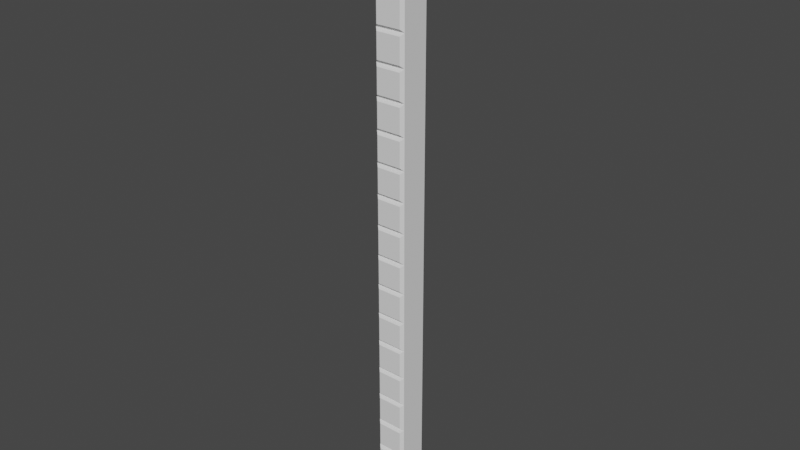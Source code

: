 # Source: Side.blend  (saved by Blender 3.6.11; exported with 4.5.12 LTS)
import bpy
from mathutils import Matrix  # noqa: F401  (used for matrix-valued properties, if any)

bpy.ops.wm.read_factory_settings(use_empty=True)
scene = bpy.context.scene
scene.name = 'Scene'

# ---- world
world_world = bpy.data.worlds.new('World'); scene.world = world_world
world_world.use_nodes = True; world_world.node_tree.nodes.clear()
_N = world_world.node_tree.nodes; _L = world_world.node_tree.links
n0 = _N.new('ShaderNodeOutputWorld'); n0.name = 'World Output'; n0.location = (300, 300)
n1 = _N.new('ShaderNodeBackground'); n1.name = 'Background'; n1.location = (10, 300)
n1.inputs[0].default_value = (0.05088, 0.05088, 0.05088, 1.0)
_L.new(n1.outputs[0], n0.inputs[0])
n0.is_active_output = True
world_world.color = (0.05088, 0.05088, 0.05088)
world_world.use_sun_shadow = False
world_world.sun_shadow_jitter_overblur = 0.0

# ---- meshes
me_0 = bpy.data.meshes.new('0')
me_0.from_pydata([(-1.0, 1.0, 0.0), (-1.0, 1.0, 2.0), (1.0, 1.0, 0.0), (1.0, 1.0, 2.0), (-0.81, -1.0, 0.19), (-1.0, -0.81, 0.0), (-0.81, -1.0, 1.81), (-1.0, -0.81, 2.0), (0.81, -1.0, 0.19), (1.0, -0.81, 0.0), (0.81, -1.0, 1.81), (1.0, -0.81, 2.0), (-1.0, 1.0, 8.0), (-1.0, 1.0, 10.0), (1.0, 1.0, 8.0), (1.0, 1.0, 10.0), (-0.81, -1.0, 8.19), (-1.0, -0.81, 8.0), (-0.81, -1.0, 9.81), (-1.0, -0.81, 10.0), (0.81, -1.0, 8.19), (1.0, -0.81, 8.0), (0.81, -1.0, 9.81), (1.0, -0.81, 10.0), (-1.0, 1.0, 2.0), (-1.0, 1.0, 4.0), (1.0, 1.0, 2.0), (1.0, 1.0, 4.0), (-0.81, -1.0, 2.19), (-1.0, -0.81, 2.0), (-0.81, -1.0, 3.81), (-1.0, -0.81, 4.0), (0.81, -1.0, 2.19), (1.0, -0.81, 2.0), (0.81, -1.0, 3.81), (1.0, -0.81, 4.0), (-1.0, 1.0, 4.0), (-1.0, 1.0, 6.0), (1.0, 1.0, 4.0), (1.0, 1.0, 6.0), (-0.81, -1.0, 4.19), (-1.0, -0.81, 4.0), (-0.81, -1.0, 5.81), (-1.0, -0.81, 6.0), (0.81, -1.0, 4.19), (1.0, -0.81, 4.0), (0.81, -1.0, 5.81), (1.0, -0.81, 6.0), (-1.0, 1.0, 6.0), (-1.0, 1.0, 8.0), (1.0, 1.0, 6.0), (1.0, 1.0, 8.0), (-0.81, -1.0, 6.19), (-1.0, -0.81, 6.0), (-0.81, -1.0, 7.81), (-1.0, -0.81, 8.0), (0.81, -1.0, 6.19), (1.0, -0.81, 6.0), (0.81, -1.0, 7.81), (1.0, -0.81, 8.0), (-1.0, 1.0, 10.0), (-1.0, 1.0, 12.0), (1.0, 1.0, 10.0), (1.0, 1.0, 12.0), (-0.81, -1.0, 10.19), (-1.0, -0.81, 10.0), (-0.81, -1.0, 11.81), (-1.0, -0.81, 12.0), (0.81, -1.0, 10.19), (1.0, -0.81, 10.0), (0.81, -1.0, 11.81), (1.0, -0.81, 12.0), (-1.0, 1.0, 18.0), (-1.0, 1.0, 20.0), (1.0, 1.0, 18.0), (1.0, 1.0, 20.0), (-0.81, -1.0, 18.19), (-1.0, -0.81, 18.0), (-0.81, -1.0, 19.81), (-1.0, -0.81, 20.0), (0.81, -1.0, 18.19), (1.0, -0.81, 18.0), (0.81, -1.0, 19.81), (1.0, -0.81, 20.0), (-1.0, 1.0, 12.0), (-1.0, 1.0, 14.0), (1.0, 1.0, 12.0), (1.0, 1.0, 14.0), (-0.81, -1.0, 12.19), (-1.0, -0.81, 12.0), (-0.81, -1.0, 13.81), (-1.0, -0.81, 14.0), (0.81, -1.0, 12.19), (1.0, -0.81, 12.0), (0.81, -1.0, 13.81), (1.0, -0.81, 14.0), (-1.0, 1.0, 14.0), (-1.0, 1.0, 16.0), (1.0, 1.0, 14.0), (1.0, 1.0, 16.0), (-0.81, -1.0, 14.19), (-1.0, -0.81, 14.0), (-0.81, -1.0, 15.81), (-1.0, -0.81, 16.0), (0.81, -1.0, 14.19), (1.0, -0.81, 14.0), (0.81, -1.0, 15.81), (1.0, -0.81, 16.0), (-1.0, 1.0, 16.0), (-1.0, 1.0, 18.0), (1.0, 1.0, 16.0), (1.0, 1.0, 18.0), (-0.81, -1.0, 16.19), (-1.0, -0.81, 16.0), (-0.81, -1.0, 17.81), (-1.0, -0.81, 18.0), (0.81, -1.0, 16.19), (1.0, -0.81, 16.0), (0.81, -1.0, 17.81), (1.0, -0.81, 18.0), (-1.0, 1.0, -10.0), (-1.0, 1.0, -8.0), (1.0, 1.0, -10.0), (1.0, 1.0, -8.0), (-0.81, -1.0, -9.81), (-1.0, -0.81, -10.0), (-0.81, -1.0, -8.19), (-1.0, -0.81, -8.0), (0.81, -1.0, -9.81), (1.0, -0.81, -10.0), (0.81, -1.0, -8.19), (1.0, -0.81, -8.0), (-1.0, 1.0, -2.0), (-1.0, 1.0, 0.0), (1.0, 1.0, -2.0), (1.0, 1.0, 0.0), (-0.81, -1.0, -1.81), (-1.0, -0.81, -2.0), (-0.81, -1.0, -0.19), (-1.0, -0.81, 0.0), (0.81, -1.0, -1.81), (1.0, -0.81, -2.0), (0.81, -1.0, -0.19), (1.0, -0.81, 0.0), (-1.0, 1.0, -8.0), (-1.0, 1.0, -6.0), (1.0, 1.0, -8.0), (1.0, 1.0, -6.0), (-0.81, -1.0, -7.81), (-1.0, -0.81, -8.0), (-0.81, -1.0, -6.19), (-1.0, -0.81, -6.0), (0.81, -1.0, -7.81), (1.0, -0.81, -8.0), (0.81, -1.0, -6.19), (1.0, -0.81, -6.0), (-1.0, 1.0, -6.0), (-1.0, 1.0, -4.0), (1.0, 1.0, -6.0), (1.0, 1.0, -4.0), (-0.81, -1.0, -5.81), (-1.0, -0.81, -6.0), (-0.81, -1.0, -4.19), (-1.0, -0.81, -4.0), (0.81, -1.0, -5.81), (1.0, -0.81, -6.0), (0.81, -1.0, -4.19), (1.0, -0.81, -4.0), (-1.0, 1.0, -4.0), (-1.0, 1.0, -2.0), (1.0, 1.0, -4.0), (1.0, 1.0, -2.0), (-0.81, -1.0, -3.81), (-1.0, -0.81, -4.0), (-0.81, -1.0, -2.19), (-1.0, -0.81, -2.0), (0.81, -1.0, -3.81), (1.0, -0.81, -4.0), (0.81, -1.0, -2.19), (1.0, -0.81, -2.0), (-1.0, 1.0, -20.0), (-1.0, 1.0, -18.0), (1.0, 1.0, -20.0), (1.0, 1.0, -18.0), (-0.81, -1.0, -19.81), (-1.0, -0.81, -20.0), (-0.81, -1.0, -18.19), (-1.0, -0.81, -18.0), (0.81, -1.0, -19.81), (1.0, -0.81, -20.0), (0.81, -1.0, -18.19), (1.0, -0.81, -18.0), (-1.0, 1.0, -12.0), (-1.0, 1.0, -10.0), (1.0, 1.0, -12.0), (1.0, 1.0, -10.0), (-0.81, -1.0, -11.81), (-1.0, -0.81, -12.0), (-0.81, -1.0, -10.19), (-1.0, -0.81, -10.0), (0.81, -1.0, -11.81), (1.0, -0.81, -12.0), (0.81, -1.0, -10.19), (1.0, -0.81, -10.0), (-1.0, 1.0, -18.0), (-1.0, 1.0, -16.0), (1.0, 1.0, -18.0), (1.0, 1.0, -16.0), (-0.81, -1.0, -17.81), (-1.0, -0.81, -18.0), (-0.81, -1.0, -16.19), (-1.0, -0.81, -16.0), (0.81, -1.0, -17.81), (1.0, -0.81, -18.0), (0.81, -1.0, -16.19), (1.0, -0.81, -16.0), (-1.0, 1.0, -16.0), (-1.0, 1.0, -14.0), (1.0, 1.0, -16.0), (1.0, 1.0, -14.0), (-0.81, -1.0, -15.81), (-1.0, -0.81, -16.0), (-0.81, -1.0, -14.19), (-1.0, -0.81, -14.0), (0.81, -1.0, -15.81), (1.0, -0.81, -16.0), (0.81, -1.0, -14.19), (1.0, -0.81, -14.0), (-1.0, 1.0, -14.0), (-1.0, 1.0, -12.0), (1.0, 1.0, -14.0), (1.0, 1.0, -12.0), (-0.81, -1.0, -13.81), (-1.0, -0.81, -14.0), (-0.81, -1.0, -12.19), (-1.0, -0.81, -12.0), (0.81, -1.0, -13.81), (1.0, -0.81, -14.0), (0.81, -1.0, -12.19), (1.0, -0.81, -12.0)], [], [(8, 10, 6, 4), (0, 1, 3, 2), (3, 1, 7, 11), (5, 7, 1, 0), (2, 3, 11, 9), (4, 6, 7, 5), (10, 8, 9, 11), (5, 9, 8, 4), (11, 7, 6, 10), (0, 2, 9, 5), (20, 22, 18, 16), (12, 13, 15, 14), (15, 13, 19, 23), (17, 19, 13, 12), (14, 15, 23, 21), (16, 18, 19, 17), (22, 20, 21, 23), (17, 21, 20, 16), (23, 19, 18, 22), (12, 14, 21, 17), (32, 34, 30, 28), (24, 25, 27, 26), (27, 25, 31, 35), (29, 31, 25, 24), (26, 27, 35, 33), (28, 30, 31, 29), (34, 32, 33, 35), (29, 33, 32, 28), (35, 31, 30, 34), (24, 26, 33, 29), (44, 46, 42, 40), (36, 37, 39, 38), (39, 37, 43, 47), (41, 43, 37, 36), (38, 39, 47, 45), (40, 42, 43, 41), (46, 44, 45, 47), (41, 45, 44, 40), (47, 43, 42, 46), (36, 38, 45, 41), (56, 58, 54, 52), (48, 49, 51, 50), (51, 49, 55, 59), (53, 55, 49, 48), (50, 51, 59, 57), (52, 54, 55, 53), (58, 56, 57, 59), (53, 57, 56, 52), (59, 55, 54, 58), (48, 50, 57, 53), (68, 70, 66, 64), (60, 61, 63, 62), (63, 61, 67, 71), (65, 67, 61, 60), (62, 63, 71, 69), (64, 66, 67, 65), (70, 68, 69, 71), (65, 69, 68, 64), (71, 67, 66, 70), (60, 62, 69, 65), (80, 82, 78, 76), (72, 73, 75, 74), (75, 73, 79, 83), (77, 79, 73, 72), (74, 75, 83, 81), (76, 78, 79, 77), (82, 80, 81, 83), (77, 81, 80, 76), (83, 79, 78, 82), (72, 74, 81, 77), (92, 94, 90, 88), (84, 85, 87, 86), (87, 85, 91, 95), (89, 91, 85, 84), (86, 87, 95, 93), (88, 90, 91, 89), (94, 92, 93, 95), (89, 93, 92, 88), (95, 91, 90, 94), (84, 86, 93, 89), (104, 106, 102, 100), (96, 97, 99, 98), (99, 97, 103, 107), (101, 103, 97, 96), (98, 99, 107, 105), (100, 102, 103, 101), (106, 104, 105, 107), (101, 105, 104, 100), (107, 103, 102, 106), (96, 98, 105, 101), (116, 118, 114, 112), (108, 109, 111, 110), (111, 109, 115, 119), (113, 115, 109, 108), (110, 111, 119, 117), (112, 114, 115, 113), (118, 116, 117, 119), (113, 117, 116, 112), (119, 115, 114, 118), (108, 110, 117, 113), (128, 130, 126, 124), (120, 121, 123, 122), (123, 121, 127, 131), (125, 127, 121, 120), (122, 123, 131, 129), (124, 126, 127, 125), (130, 128, 129, 131), (125, 129, 128, 124), (131, 127, 126, 130), (120, 122, 129, 125), (140, 142, 138, 136), (132, 133, 135, 134), (135, 133, 139, 143), (137, 139, 133, 132), (134, 135, 143, 141), (136, 138, 139, 137), (142, 140, 141, 143), (137, 141, 140, 136), (143, 139, 138, 142), (132, 134, 141, 137), (152, 154, 150, 148), (144, 145, 147, 146), (147, 145, 151, 155), (149, 151, 145, 144), (146, 147, 155, 153), (148, 150, 151, 149), (154, 152, 153, 155), (149, 153, 152, 148), (155, 151, 150, 154), (144, 146, 153, 149), (164, 166, 162, 160), (156, 157, 159, 158), (159, 157, 163, 167), (161, 163, 157, 156), (158, 159, 167, 165), (160, 162, 163, 161), (166, 164, 165, 167), (161, 165, 164, 160), (167, 163, 162, 166), (156, 158, 165, 161), (176, 178, 174, 172), (168, 169, 171, 170), (171, 169, 175, 179), (173, 175, 169, 168), (170, 171, 179, 177), (172, 174, 175, 173), (178, 176, 177, 179), (173, 177, 176, 172), (179, 175, 174, 178), (168, 170, 177, 173), (188, 190, 186, 184), (180, 181, 183, 182), (183, 181, 187, 191), (185, 187, 181, 180), (182, 183, 191, 189), (184, 186, 187, 185), (190, 188, 189, 191), (185, 189, 188, 184), (191, 187, 186, 190), (180, 182, 189, 185), (200, 202, 198, 196), (192, 193, 195, 194), (195, 193, 199, 203), (197, 199, 193, 192), (194, 195, 203, 201), (196, 198, 199, 197), (202, 200, 201, 203), (197, 201, 200, 196), (203, 199, 198, 202), (192, 194, 201, 197), (212, 214, 210, 208), (204, 205, 207, 206), (207, 205, 211, 215), (209, 211, 205, 204), (206, 207, 215, 213), (208, 210, 211, 209), (214, 212, 213, 215), (209, 213, 212, 208), (215, 211, 210, 214), (204, 206, 213, 209), (224, 226, 222, 220), (216, 217, 219, 218), (219, 217, 223, 227), (221, 223, 217, 216), (218, 219, 227, 225), (220, 222, 223, 221), (226, 224, 225, 227), (221, 225, 224, 220), (227, 223, 222, 226), (216, 218, 225, 221), (236, 238, 234, 232), (228, 229, 231, 230), (231, 229, 235, 239), (233, 235, 229, 228), (230, 231, 239, 237), (232, 234, 235, 233), (238, 236, 237, 239), (233, 237, 236, 232), (239, 235, 234, 238), (228, 230, 237, 233)])
_uv = me_0.uv_layers.new(name='UVマップ')
_uv.uv.foreach_set('vector', [0.3988, 0.7738, 0.6013, 0.7738, 0.6012, 0.9762, 0.3988, 0.9763, 0.375, 0.25, 0.625, 0.25, 0.625, 0.5, 0.375, 0.5, 0.625, 0.5, 0.875, 0.5, 0.875, 0.7262, 0.625, 0.7262, 0.375, 0.02375, 0.625, 0.02375, 0.625, 0.25, 0.375, 0.25, 0.375, 0.5, 0.625, 0.5, 0.625, 0.7262, 0.375, 0.7262, 0.3988, 0.9763, 0.6012, 0.9762, 0.625, 1.0, 0.375, 1.0, 0.6013, 0.7738, 0.3988, 0.7738, 0.375, 0.7262, 0.625, 0.7262, 0.375, 1.0, 0.375, 0.75, 0.3988, 0.7738, 0.3988, 0.9763, 0.625, 0.75, 0.625, 1.0, 0.6012, 0.9762, 0.6013, 0.7738, 0.125, 0.5, 0.375, 0.5, 0.375, 0.7262, 0.125, 0.7262, 0.3988, 0.7738, 0.6013, 0.7738, 0.6012, 0.9762, 0.3988, 0.9763, 0.375, 0.25, 0.625, 0.25, 0.625, 0.5, 0.375, 0.5, 0.625, 0.5, 0.875, 0.5, 0.875, 0.7262, 0.625, 0.7262, 0.375, 0.02375, 0.625, 0.02375, 0.625, 0.25, 0.375, 0.25, 0.375, 0.5, 0.625, 0.5, 0.625, 0.7262, 0.375, 0.7262, 0.3988, 0.9763, 0.6012, 0.9762, 0.625, 1.0, 0.375, 1.0, 0.6013, 0.7738, 0.3988, 0.7738, 0.375, 0.7262, 0.625, 0.7262, 0.375, 1.0, 0.375, 0.75, 0.3988, 0.7738, 0.3988, 0.9763, 0.625, 0.75, 0.625, 1.0, 0.6012, 0.9762, 0.6013, 0.7738, 0.125, 0.5, 0.375, 0.5, 0.375, 0.7262, 0.125, 0.7262, 0.3988, 0.7738, 0.6013, 0.7738, 0.6012, 0.9762, 0.3988, 0.9763, 0.375, 0.25, 0.625, 0.25, 0.625, 0.5, 0.375, 0.5, 0.625, 0.5, 0.875, 0.5, 0.875, 0.7262, 0.625, 0.7262, 0.375, 0.02375, 0.625, 0.02375, 0.625, 0.25, 0.375, 0.25, 0.375, 0.5, 0.625, 0.5, 0.625, 0.7262, 0.375, 0.7262, 0.3988, 0.9763, 0.6012, 0.9762, 0.625, 1.0, 0.375, 1.0, 0.6013, 0.7738, 0.3988, 0.7738, 0.375, 0.7262, 0.625, 0.7262, 0.375, 1.0, 0.375, 0.75, 0.3988, 0.7738, 0.3988, 0.9763, 0.625, 0.75, 0.625, 1.0, 0.6012, 0.9762, 0.6013, 0.7738, 0.125, 0.5, 0.375, 0.5, 0.375, 0.7262, 0.125, 0.7262, 0.3988, 0.7738, 0.6013, 0.7738, 0.6012, 0.9762, 0.3988, 0.9763, 0.375, 0.25, 0.625, 0.25, 0.625, 0.5, 0.375, 0.5, 0.625, 0.5, 0.875, 0.5, 0.875, 0.7262, 0.625, 0.7262, 0.375, 0.02375, 0.625, 0.02375, 0.625, 0.25, 0.375, 0.25, 0.375, 0.5, 0.625, 0.5, 0.625, 0.7262, 0.375, 0.7262, 0.3988, 0.9763, 0.6012, 0.9762, 0.625, 1.0, 0.375, 1.0, 0.6013, 0.7738, 0.3988, 0.7738, 0.375, 0.7262, 0.625, 0.7262, 0.375, 1.0, 0.375, 0.75, 0.3988, 0.7738, 0.3988, 0.9763, 0.625, 0.75, 0.625, 1.0, 0.6012, 0.9762, 0.6013, 0.7738, 0.125, 0.5, 0.375, 0.5, 0.375, 0.7262, 0.125, 0.7262, 0.3988, 0.7738, 0.6013, 0.7738, 0.6012, 0.9762, 0.3988, 0.9763, 0.375, 0.25, 0.625, 0.25, 0.625, 0.5, 0.375, 0.5, 0.625, 0.5, 0.875, 0.5, 0.875, 0.7262, 0.625, 0.7262, 0.375, 0.02375, 0.625, 0.02375, 0.625, 0.25, 0.375, 0.25, 0.375, 0.5, 0.625, 0.5, 0.625, 0.7262, 0.375, 0.7262, 0.3988, 0.9763, 0.6012, 0.9762, 0.625, 1.0, 0.375, 1.0, 0.6013, 0.7738, 0.3988, 0.7738, 0.375, 0.7262, 0.625, 0.7262, 0.375, 1.0, 0.375, 0.75, 0.3988, 0.7738, 0.3988, 0.9763, 0.625, 0.75, 0.625, 1.0, 0.6012, 0.9762, 0.6013, 0.7738, 0.125, 0.5, 0.375, 0.5, 0.375, 0.7262, 0.125, 0.7262, 0.3988, 0.7738, 0.6013, 0.7738, 0.6012, 0.9762, 0.3988, 0.9763, 0.375, 0.25, 0.625, 0.25, 0.625, 0.5, 0.375, 0.5, 0.625, 0.5, 0.875, 0.5, 0.875, 0.7262, 0.625, 0.7262, 0.375, 0.02375, 0.625, 0.02375, 0.625, 0.25, 0.375, 0.25, 0.375, 0.5, 0.625, 0.5, 0.625, 0.7262, 0.375, 0.7262, 0.3988, 0.9763, 0.6012, 0.9762, 0.625, 1.0, 0.375, 1.0, 0.6013, 0.7738, 0.3988, 0.7738, 0.375, 0.7262, 0.625, 0.7262, 0.375, 1.0, 0.375, 0.75, 0.3988, 0.7738, 0.3988, 0.9763, 0.625, 0.75, 0.625, 1.0, 0.6012, 0.9762, 0.6013, 0.7738, 0.125, 0.5, 0.375, 0.5, 0.375, 0.7262, 0.125, 0.7262, 0.3988, 0.7738, 0.6013, 0.7738, 0.6012, 0.9762, 0.3988, 0.9763, 0.375, 0.25, 0.625, 0.25, 0.625, 0.5, 0.375, 0.5, 0.625, 0.5, 0.875, 0.5, 0.875, 0.7262, 0.625, 0.7262, 0.375, 0.02375, 0.625, 0.02375, 0.625, 0.25, 0.375, 0.25, 0.375, 0.5, 0.625, 0.5, 0.625, 0.7262, 0.375, 0.7262, 0.3988, 0.9763, 0.6012, 0.9762, 0.625, 1.0, 0.375, 1.0, 0.6013, 0.7738, 0.3988, 0.7738, 0.375, 0.7262, 0.625, 0.7262, 0.375, 1.0, 0.375, 0.75, 0.3988, 0.7738, 0.3988, 0.9763, 0.625, 0.75, 0.625, 1.0, 0.6012, 0.9762, 0.6013, 0.7738, 0.125, 0.5, 0.375, 0.5, 0.375, 0.7262, 0.125, 0.7262, 0.3988, 0.7738, 0.6013, 0.7738, 0.6012, 0.9762, 0.3988, 0.9763, 0.375, 0.25, 0.625, 0.25, 0.625, 0.5, 0.375, 0.5, 0.625, 0.5, 0.875, 0.5, 0.875, 0.7262, 0.625, 0.7262, 0.375, 0.02375, 0.625, 0.02375, 0.625, 0.25, 0.375, 0.25, 0.375, 0.5, 0.625, 0.5, 0.625, 0.7262, 0.375, 0.7262, 0.3988, 0.9763, 0.6012, 0.9762, 0.625, 1.0, 0.375, 1.0, 0.6013, 0.7738, 0.3988, 0.7738, 0.375, 0.7262, 0.625, 0.7262, 0.375, 1.0, 0.375, 0.75, 0.3988, 0.7738, 0.3988, 0.9763, 0.625, 0.75, 0.625, 1.0, 0.6012, 0.9762, 0.6013, 0.7738, 0.125, 0.5, 0.375, 0.5, 0.375, 0.7262, 0.125, 0.7262, 0.3988, 0.7738, 0.6013, 0.7738, 0.6012, 0.9762, 0.3988, 0.9763, 0.375, 0.25, 0.625, 0.25, 0.625, 0.5, 0.375, 0.5, 0.625, 0.5, 0.875, 0.5, 0.875, 0.7262, 0.625, 0.7262, 0.375, 0.02375, 0.625, 0.02375, 0.625, 0.25, 0.375, 0.25, 0.375, 0.5, 0.625, 0.5, 0.625, 0.7262, 0.375, 0.7262, 0.3988, 0.9763, 0.6012, 0.9762, 0.625, 1.0, 0.375, 1.0, 0.6013, 0.7738, 0.3988, 0.7738, 0.375, 0.7262, 0.625, 0.7262, 0.375, 1.0, 0.375, 0.75, 0.3988, 0.7738, 0.3988, 0.9763, 0.625, 0.75, 0.625, 1.0, 0.6012, 0.9762, 0.6013, 0.7738, 0.125, 0.5, 0.375, 0.5, 0.375, 0.7262, 0.125, 0.7262, 0.3988, 0.7738, 0.6013, 0.7738, 0.6012, 0.9762, 0.3988, 0.9763, 0.375, 0.25, 0.625, 0.25, 0.625, 0.5, 0.375, 0.5, 0.625, 0.5, 0.875, 0.5, 0.875, 0.7262, 0.625, 0.7262, 0.375, 0.02375, 0.625, 0.02375, 0.625, 0.25, 0.375, 0.25, 0.375, 0.5, 0.625, 0.5, 0.625, 0.7262, 0.375, 0.7262, 0.3988, 0.9763, 0.6012, 0.9762, 0.625, 1.0, 0.375, 1.0, 0.6013, 0.7738, 0.3988, 0.7738, 0.375, 0.7262, 0.625, 0.7262, 0.375, 1.0, 0.375, 0.75, 0.3988, 0.7738, 0.3988, 0.9763, 0.625, 0.75, 0.625, 1.0, 0.6012, 0.9762, 0.6013, 0.7738, 0.125, 0.5, 0.375, 0.5, 0.375, 0.7262, 0.125, 0.7262, 0.3988, 0.7738, 0.6013, 0.7738, 0.6012, 0.9762, 0.3988, 0.9763, 0.375, 0.25, 0.625, 0.25, 0.625, 0.5, 0.375, 0.5, 0.625, 0.5, 0.875, 0.5, 0.875, 0.7262, 0.625, 0.7262, 0.375, 0.02375, 0.625, 0.02375, 0.625, 0.25, 0.375, 0.25, 0.375, 0.5, 0.625, 0.5, 0.625, 0.7262, 0.375, 0.7262, 0.3988, 0.9763, 0.6012, 0.9762, 0.625, 1.0, 0.375, 1.0, 0.6013, 0.7738, 0.3988, 0.7738, 0.375, 0.7262, 0.625, 0.7262, 0.375, 1.0, 0.375, 0.75, 0.3988, 0.7738, 0.3988, 0.9763, 0.625, 0.75, 0.625, 1.0, 0.6012, 0.9762, 0.6013, 0.7738, 0.125, 0.5, 0.375, 0.5, 0.375, 0.7262, 0.125, 0.7262, 0.3988, 0.7738, 0.6013, 0.7738, 0.6012, 0.9762, 0.3988, 0.9763, 0.375, 0.25, 0.625, 0.25, 0.625, 0.5, 0.375, 0.5, 0.625, 0.5, 0.875, 0.5, 0.875, 0.7262, 0.625, 0.7262, 0.375, 0.02375, 0.625, 0.02375, 0.625, 0.25, 0.375, 0.25, 0.375, 0.5, 0.625, 0.5, 0.625, 0.7262, 0.375, 0.7262, 0.3988, 0.9763, 0.6012, 0.9762, 0.625, 1.0, 0.375, 1.0, 0.6013, 0.7738, 0.3988, 0.7738, 0.375, 0.7262, 0.625, 0.7262, 0.375, 1.0, 0.375, 0.75, 0.3988, 0.7738, 0.3988, 0.9763, 0.625, 0.75, 0.625, 1.0, 0.6012, 0.9762, 0.6013, 0.7738, 0.125, 0.5, 0.375, 0.5, 0.375, 0.7262, 0.125, 0.7262, 0.3988, 0.7738, 0.6013, 0.7738, 0.6012, 0.9762, 0.3988, 0.9763, 0.375, 0.25, 0.625, 0.25, 0.625, 0.5, 0.375, 0.5, 0.625, 0.5, 0.875, 0.5, 0.875, 0.7262, 0.625, 0.7262, 0.375, 0.02375, 0.625, 0.02375, 0.625, 0.25, 0.375, 0.25, 0.375, 0.5, 0.625, 0.5, 0.625, 0.7262, 0.375, 0.7262, 0.3988, 0.9763, 0.6012, 0.9762, 0.625, 1.0, 0.375, 1.0, 0.6013, 0.7738, 0.3988, 0.7738, 0.375, 0.7262, 0.625, 0.7262, 0.375, 1.0, 0.375, 0.75, 0.3988, 0.7738, 0.3988, 0.9763, 0.625, 0.75, 0.625, 1.0, 0.6012, 0.9762, 0.6013, 0.7738, 0.125, 0.5, 0.375, 0.5, 0.375, 0.7262, 0.125, 0.7262, 0.3988, 0.7738, 0.6013, 0.7738, 0.6012, 0.9762, 0.3988, 0.9763, 0.375, 0.25, 0.625, 0.25, 0.625, 0.5, 0.375, 0.5, 0.625, 0.5, 0.875, 0.5, 0.875, 0.7262, 0.625, 0.7262, 0.375, 0.02375, 0.625, 0.02375, 0.625, 0.25, 0.375, 0.25, 0.375, 0.5, 0.625, 0.5, 0.625, 0.7262, 0.375, 0.7262, 0.3988, 0.9763, 0.6012, 0.9762, 0.625, 1.0, 0.375, 1.0, 0.6013, 0.7738, 0.3988, 0.7738, 0.375, 0.7262, 0.625, 0.7262, 0.375, 1.0, 0.375, 0.75, 0.3988, 0.7738, 0.3988, 0.9763, 0.625, 0.75, 0.625, 1.0, 0.6012, 0.9762, 0.6013, 0.7738, 0.125, 0.5, 0.375, 0.5, 0.375, 0.7262, 0.125, 0.7262, 0.3988, 0.7738, 0.6013, 0.7738, 0.6012, 0.9762, 0.3988, 0.9763, 0.375, 0.25, 0.625, 0.25, 0.625, 0.5, 0.375, 0.5, 0.625, 0.5, 0.875, 0.5, 0.875, 0.7262, 0.625, 0.7262, 0.375, 0.02375, 0.625, 0.02375, 0.625, 0.25, 0.375, 0.25, 0.375, 0.5, 0.625, 0.5, 0.625, 0.7262, 0.375, 0.7262, 0.3988, 0.9763, 0.6012, 0.9762, 0.625, 1.0, 0.375, 1.0, 0.6013, 0.7738, 0.3988, 0.7738, 0.375, 0.7262, 0.625, 0.7262, 0.375, 1.0, 0.375, 0.75, 0.3988, 0.7738, 0.3988, 0.9763, 0.625, 0.75, 0.625, 1.0, 0.6012, 0.9762, 0.6013, 0.7738, 0.125, 0.5, 0.375, 0.5, 0.375, 0.7262, 0.125, 0.7262, 0.3988, 0.7738, 0.6013, 0.7738, 0.6012, 0.9762, 0.3988, 0.9763, 0.375, 0.25, 0.625, 0.25, 0.625, 0.5, 0.375, 0.5, 0.625, 0.5, 0.875, 0.5, 0.875, 0.7262, 0.625, 0.7262, 0.375, 0.02375, 0.625, 0.02375, 0.625, 0.25, 0.375, 0.25, 0.375, 0.5, 0.625, 0.5, 0.625, 0.7262, 0.375, 0.7262, 0.3988, 0.9763, 0.6012, 0.9762, 0.625, 1.0, 0.375, 1.0, 0.6013, 0.7738, 0.3988, 0.7738, 0.375, 0.7262, 0.625, 0.7262, 0.375, 1.0, 0.375, 0.75, 0.3988, 0.7738, 0.3988, 0.9763, 0.625, 0.75, 0.625, 1.0, 0.6012, 0.9762, 0.6013, 0.7738, 0.125, 0.5, 0.375, 0.5, 0.375, 0.7262, 0.125, 0.7262, 0.3988, 0.7738, 0.6013, 0.7738, 0.6012, 0.9762, 0.3988, 0.9763, 0.375, 0.25, 0.625, 0.25, 0.625, 0.5, 0.375, 0.5, 0.625, 0.5, 0.875, 0.5, 0.875, 0.7262, 0.625, 0.7262, 0.375, 0.02375, 0.625, 0.02375, 0.625, 0.25, 0.375, 0.25, 0.375, 0.5, 0.625, 0.5, 0.625, 0.7262, 0.375, 0.7262, 0.3988, 0.9763, 0.6012, 0.9762, 0.625, 1.0, 0.375, 1.0, 0.6013, 0.7738, 0.3988, 0.7738, 0.375, 0.7262, 0.625, 0.7262, 0.375, 1.0, 0.375, 0.75, 0.3988, 0.7738, 0.3988, 0.9763, 0.625, 0.75, 0.625, 1.0, 0.6012, 0.9762, 0.6013, 0.7738, 0.125, 0.5, 0.375, 0.5, 0.375, 0.7262, 0.125, 0.7262, 0.3988, 0.7738, 0.6013, 0.7738, 0.6012, 0.9762, 0.3988, 0.9763, 0.375, 0.25, 0.625, 0.25, 0.625, 0.5, 0.375, 0.5, 0.625, 0.5, 0.875, 0.5, 0.875, 0.7262, 0.625, 0.7262, 0.375, 0.02375, 0.625, 0.02375, 0.625, 0.25, 0.375, 0.25, 0.375, 0.5, 0.625, 0.5, 0.625, 0.7262, 0.375, 0.7262, 0.3988, 0.9763, 0.6012, 0.9762, 0.625, 1.0, 0.375, 1.0, 0.6013, 0.7738, 0.3988, 0.7738, 0.375, 0.7262, 0.625, 0.7262, 0.375, 1.0, 0.375, 0.75, 0.3988, 0.7738, 0.3988, 0.9763, 0.625, 0.75, 0.625, 1.0, 0.6012, 0.9762, 0.6013, 0.7738, 0.125, 0.5, 0.375, 0.5, 0.375, 0.7262, 0.125, 0.7262, 0.3988, 0.7738, 0.6013, 0.7738, 0.6012, 0.9762, 0.3988, 0.9763, 0.375, 0.25, 0.625, 0.25, 0.625, 0.5, 0.375, 0.5, 0.625, 0.5, 0.875, 0.5, 0.875, 0.7262, 0.625, 0.7262, 0.375, 0.02375, 0.625, 0.02375, 0.625, 0.25, 0.375, 0.25, 0.375, 0.5, 0.625, 0.5, 0.625, 0.7262, 0.375, 0.7262, 0.3988, 0.9763, 0.6012, 0.9762, 0.625, 1.0, 0.375, 1.0, 0.6013, 0.7738, 0.3988, 0.7738, 0.375, 0.7262, 0.625, 0.7262, 0.375, 1.0, 0.375, 0.75, 0.3988, 0.7738, 0.3988, 0.9763, 0.625, 0.75, 0.625, 1.0, 0.6012, 0.9762, 0.6013, 0.7738, 0.125, 0.5, 0.375, 0.5, 0.375, 0.7262, 0.125, 0.7262, 0.3988, 0.7738, 0.6013, 0.7738, 0.6012, 0.9762, 0.3988, 0.9763, 0.375, 0.25, 0.625, 0.25, 0.625, 0.5, 0.375, 0.5, 0.625, 0.5, 0.875, 0.5, 0.875, 0.7262, 0.625, 0.7262, 0.375, 0.02375, 0.625, 0.02375, 0.625, 0.25, 0.375, 0.25, 0.375, 0.5, 0.625, 0.5, 0.625, 0.7262, 0.375, 0.7262, 0.3988, 0.9763, 0.6012, 0.9762, 0.625, 1.0, 0.375, 1.0, 0.6013, 0.7738, 0.3988, 0.7738, 0.375, 0.7262, 0.625, 0.7262, 0.375, 1.0, 0.375, 0.75, 0.3988, 0.7738, 0.3988, 0.9763, 0.625, 0.75, 0.625, 1.0, 0.6012, 0.9762, 0.6013, 0.7738, 0.125, 0.5, 0.375, 0.5, 0.375, 0.7262, 0.125, 0.7262])
me_0.update()

# ---- objects
ob_x = bpy.data.objects.new('立方体', me_0)

# ---- transforms, parenting, visibility, modifiers, constraints
ob_x.location = (0.0, 0.0, 0.0)

# ---- collection membership
scene.collection.objects.link(ob_x)

# ---- scene / render settings (as saved in the file)
scene.frame_start = 1; scene.frame_end = 250; scene.frame_set(1)
scene.render.engine = 'BLENDER_EEVEE_NEXT'
scene.cycles.sampling_pattern = 'TABULATED_SOBOL'
scene.view_settings.view_transform = 'Filmic'
bpy.context.view_layer.update()

# ---- added for rendering (the .blend has no active camera and no usable light): camera, sun
cam_auto = bpy.data.cameras.new('AutoCamera')
cam_auto.lens = 50.0
cam_auto.sensor_width = 36.0
cam_auto.clip_end = 1000.0
ob_auto_camera = bpy.data.objects.new('AutoCamera', cam_auto)
scene.collection.objects.link(ob_auto_camera)
ob_auto_camera.location = (37.1014, -44.5217, 29.6811)
ob_auto_camera.rotation_euler = (1.09748, -7.21219e-08, 0.694738)
scene.camera = ob_auto_camera
light_auto_sun = bpy.data.lights.new('AutoSun', 'SUN')
light_auto_sun.energy = 3.0
light_auto_sun.angle = 0.0523599
ob_auto_sun = bpy.data.objects.new('AutoSun', light_auto_sun)
scene.collection.objects.link(ob_auto_sun)
ob_auto_sun.rotation_euler = (0.872665, 0.174533, 0.523599)
bpy.context.view_layer.update()
